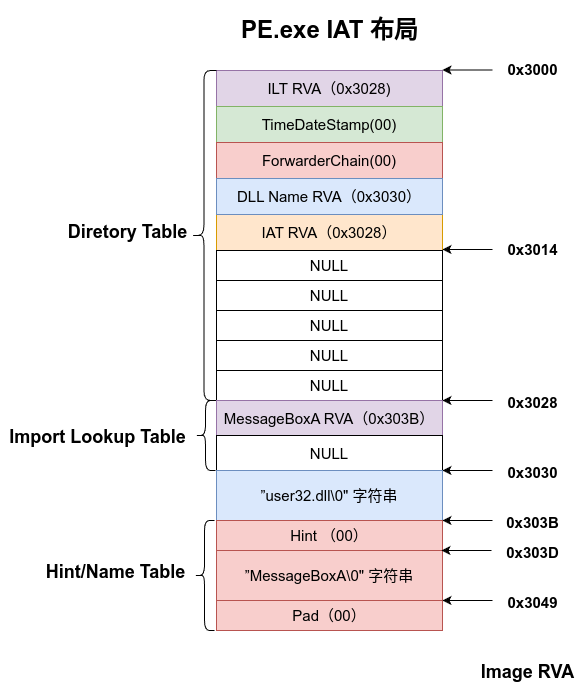

The diagram above was exported from draw.io. Its source (the exported page's mxGraphModel, read from the mxfile embedded in the PNG):
<mxGraphModel dx="1380" dy="759" grid="1" gridSize="10" guides="1" tooltips="1" connect="1" arrows="1" fold="1" page="1" pageScale="1" pageWidth="1169" pageHeight="827" math="0" shadow="0">
  <root>
    <mxCell id="0" />
    <mxCell id="1" parent="0" />
    <mxCell id="FUy3mikt7hmBuIuPNuIM-1" value="&lt;font style=&quot;font-size: 18px;&quot;&gt;Diretory Table&lt;/font&gt;" style="text;strokeColor=none;fillColor=none;html=1;fontSize=24;fontStyle=1;verticalAlign=middle;align=center;" vertex="1" parent="1">
      <mxGeometry x="210" y="280" width="130" height="40" as="geometry" />
    </mxCell>
    <mxCell id="FUy3mikt7hmBuIuPNuIM-12" value="PE.exe IAT 布局" style="text;strokeColor=none;fillColor=none;html=1;fontSize=24;fontStyle=1;verticalAlign=middle;align=center;" vertex="1" parent="1">
      <mxGeometry x="327" y="70" width="300" height="60" as="geometry" />
    </mxCell>
    <mxCell id="FUy3mikt7hmBuIuPNuIM-13" value="" style="group" vertex="1" connectable="0" parent="1">
      <mxGeometry x="364" y="140" width="226" height="180" as="geometry" />
    </mxCell>
    <mxCell id="FUy3mikt7hmBuIuPNuIM-7" value="&lt;font style=&quot;font-size: 15px;&quot;&gt;IAT RVA（0x3028）&lt;/font&gt;" style="rounded=0;whiteSpace=wrap;html=1;fillColor=#ffe6cc;strokeColor=#d79b00;" vertex="1" parent="FUy3mikt7hmBuIuPNuIM-13">
      <mxGeometry y="144" width="226" height="36" as="geometry" />
    </mxCell>
    <mxCell id="FUy3mikt7hmBuIuPNuIM-3" value="&lt;font style=&quot;font-size: 15px;&quot;&gt;ILT RVA（0x3028)&lt;/font&gt;" style="rounded=0;whiteSpace=wrap;html=1;fillColor=#e1d5e7;strokeColor=#9673a6;" vertex="1" parent="FUy3mikt7hmBuIuPNuIM-13">
      <mxGeometry width="226" height="36" as="geometry" />
    </mxCell>
    <mxCell id="FUy3mikt7hmBuIuPNuIM-4" value="&lt;font style=&quot;font-size: 15px;&quot;&gt;TimeDateStamp(00)&lt;/font&gt;" style="rounded=0;whiteSpace=wrap;html=1;fillColor=#d5e8d4;strokeColor=#82b366;" vertex="1" parent="FUy3mikt7hmBuIuPNuIM-13">
      <mxGeometry y="36" width="226" height="36" as="geometry" />
    </mxCell>
    <mxCell id="FUy3mikt7hmBuIuPNuIM-5" value="&lt;font style=&quot;font-size: 15px;&quot;&gt;ForwarderChain(00)&lt;/font&gt;" style="rounded=0;whiteSpace=wrap;html=1;fillColor=#f8cecc;strokeColor=#b85450;" vertex="1" parent="FUy3mikt7hmBuIuPNuIM-13">
      <mxGeometry y="72" width="226" height="36" as="geometry" />
    </mxCell>
    <mxCell id="FUy3mikt7hmBuIuPNuIM-6" value="&lt;font style=&quot;font-size: 15px;&quot;&gt;DLL Name RVA（0x3030）&lt;/font&gt;" style="rounded=0;whiteSpace=wrap;html=1;fillColor=#dae8fc;strokeColor=#6c8ebf;" vertex="1" parent="FUy3mikt7hmBuIuPNuIM-13">
      <mxGeometry y="108" width="226" height="36" as="geometry" />
    </mxCell>
    <mxCell id="FUy3mikt7hmBuIuPNuIM-14" value="" style="group" vertex="1" connectable="0" parent="1">
      <mxGeometry x="364" y="320" width="226" height="150" as="geometry" />
    </mxCell>
    <mxCell id="FUy3mikt7hmBuIuPNuIM-22" value="" style="shape=curlyBracket;whiteSpace=wrap;html=1;rounded=1;labelPosition=left;verticalLabelPosition=middle;align=right;verticalAlign=middle;" vertex="1" parent="FUy3mikt7hmBuIuPNuIM-14">
      <mxGeometry x="-25.11111111111111" y="-180" width="25.11111111111111" height="330" as="geometry" />
    </mxCell>
    <mxCell id="FUy3mikt7hmBuIuPNuIM-40" value="" style="group" vertex="1" connectable="0" parent="FUy3mikt7hmBuIuPNuIM-14">
      <mxGeometry width="226" height="150" as="geometry" />
    </mxCell>
    <mxCell id="FUy3mikt7hmBuIuPNuIM-15" value="&lt;div&gt;&lt;font style=&quot;font-size: 15px;&quot;&gt;NULL&lt;/font&gt;&lt;/div&gt;" style="rounded=0;whiteSpace=wrap;html=1;" vertex="1" parent="FUy3mikt7hmBuIuPNuIM-40">
      <mxGeometry y="120" width="226" height="30" as="geometry" />
    </mxCell>
    <mxCell id="FUy3mikt7hmBuIuPNuIM-16" value="&lt;div&gt;&lt;font style=&quot;font-size: 15px;&quot;&gt;NULL&lt;/font&gt;&lt;/div&gt;" style="rounded=0;whiteSpace=wrap;html=1;" vertex="1" parent="FUy3mikt7hmBuIuPNuIM-40">
      <mxGeometry width="226" height="30" as="geometry" />
    </mxCell>
    <mxCell id="FUy3mikt7hmBuIuPNuIM-17" value="&lt;div&gt;&lt;font style=&quot;font-size: 15px;&quot;&gt;NULL&lt;/font&gt;&lt;/div&gt;" style="rounded=0;whiteSpace=wrap;html=1;" vertex="1" parent="FUy3mikt7hmBuIuPNuIM-40">
      <mxGeometry y="30" width="226" height="30" as="geometry" />
    </mxCell>
    <mxCell id="FUy3mikt7hmBuIuPNuIM-18" value="&lt;div&gt;&lt;font style=&quot;font-size: 15px;&quot;&gt;NULL&lt;/font&gt;&lt;/div&gt;" style="rounded=0;whiteSpace=wrap;html=1;" vertex="1" parent="FUy3mikt7hmBuIuPNuIM-40">
      <mxGeometry y="60" width="226" height="30" as="geometry" />
    </mxCell>
    <mxCell id="FUy3mikt7hmBuIuPNuIM-19" value="&lt;div&gt;&lt;font style=&quot;font-size: 15px;&quot;&gt;NULL&lt;/font&gt;&lt;/div&gt;" style="rounded=0;whiteSpace=wrap;html=1;" vertex="1" parent="FUy3mikt7hmBuIuPNuIM-40">
      <mxGeometry y="90" width="226" height="30" as="geometry" />
    </mxCell>
    <mxCell id="FUy3mikt7hmBuIuPNuIM-24" value="&lt;font style=&quot;font-size: 15px;&quot;&gt;0x3000&lt;/font&gt;" style="text;strokeColor=none;fillColor=none;html=1;fontSize=24;fontStyle=1;verticalAlign=middle;align=center;" vertex="1" parent="1">
      <mxGeometry x="630" y="117" width="100" height="40" as="geometry" />
    </mxCell>
    <mxCell id="FUy3mikt7hmBuIuPNuIM-30" value="&lt;h4&gt;&lt;span style=&quot;text-wrap: wrap;&quot;&gt;&lt;font style=&quot;font-size: 18px;&quot;&gt;Import Lookup Table&lt;/font&gt;&lt;/span&gt;&lt;/h4&gt;" style="text;strokeColor=none;fillColor=none;html=1;fontSize=24;fontStyle=1;verticalAlign=middle;align=center;whiteSpace=wrap;" vertex="1" parent="1">
      <mxGeometry x="148" y="480" width="195" height="50" as="geometry" />
    </mxCell>
    <mxCell id="FUy3mikt7hmBuIuPNuIM-32" value="" style="endArrow=classic;html=1;rounded=0;" edge="1" parent="1">
      <mxGeometry width="50" height="50" relative="1" as="geometry">
        <mxPoint x="640" y="139.5" as="sourcePoint" />
        <mxPoint x="590" y="139.5" as="targetPoint" />
      </mxGeometry>
    </mxCell>
    <mxCell id="FUy3mikt7hmBuIuPNuIM-33" value="&lt;font style=&quot;font-size: 15px;&quot;&gt;0x3028&lt;/font&gt;" style="text;strokeColor=none;fillColor=none;html=1;fontSize=24;fontStyle=1;verticalAlign=middle;align=center;" vertex="1" parent="1">
      <mxGeometry x="630" y="450" width="100" height="40" as="geometry" />
    </mxCell>
    <mxCell id="FUy3mikt7hmBuIuPNuIM-36" value="&lt;font style=&quot;font-size: 15px;&quot;&gt;0x3030&lt;/font&gt;" style="text;strokeColor=none;fillColor=none;html=1;fontSize=24;fontStyle=1;verticalAlign=middle;align=center;" vertex="1" parent="1">
      <mxGeometry x="630" y="520" width="100" height="40" as="geometry" />
    </mxCell>
    <mxCell id="FUy3mikt7hmBuIuPNuIM-37" value="" style="endArrow=classic;html=1;rounded=0;" edge="1" parent="1">
      <mxGeometry width="50" height="50" relative="1" as="geometry">
        <mxPoint x="640" y="319" as="sourcePoint" />
        <mxPoint x="590" y="319" as="targetPoint" />
      </mxGeometry>
    </mxCell>
    <mxCell id="FUy3mikt7hmBuIuPNuIM-25" value="&lt;font style=&quot;font-size: 15px;&quot;&gt;0x3014&lt;/font&gt;" style="text;strokeColor=none;fillColor=none;html=1;fontSize=24;fontStyle=1;verticalAlign=middle;align=center;" vertex="1" parent="1">
      <mxGeometry x="630" y="297" width="100" height="40" as="geometry" />
    </mxCell>
    <mxCell id="FUy3mikt7hmBuIuPNuIM-41" value="" style="group" vertex="1" connectable="0" parent="1">
      <mxGeometry x="364" y="470" width="226" height="70" as="geometry" />
    </mxCell>
    <mxCell id="FUy3mikt7hmBuIuPNuIM-28" value="&lt;font style=&quot;font-size: 15px;&quot;&gt;MessageBoxA RVA（0x303B）&lt;/font&gt;" style="rounded=0;whiteSpace=wrap;html=1;fillColor=#e1d5e7;strokeColor=#9673a6;" vertex="1" parent="FUy3mikt7hmBuIuPNuIM-41">
      <mxGeometry width="226" height="35" as="geometry" />
    </mxCell>
    <mxCell id="FUy3mikt7hmBuIuPNuIM-31" value="&lt;font style=&quot;font-size: 15px;&quot;&gt;NULL&lt;/font&gt;" style="rounded=0;whiteSpace=wrap;html=1;" vertex="1" parent="FUy3mikt7hmBuIuPNuIM-41">
      <mxGeometry y="35" width="226" height="35" as="geometry" />
    </mxCell>
    <mxCell id="FUy3mikt7hmBuIuPNuIM-43" value="" style="endArrow=classic;html=1;rounded=0;" edge="1" parent="1">
      <mxGeometry width="50" height="50" relative="1" as="geometry">
        <mxPoint x="640" y="470" as="sourcePoint" />
        <mxPoint x="590" y="470" as="targetPoint" />
      </mxGeometry>
    </mxCell>
    <mxCell id="FUy3mikt7hmBuIuPNuIM-44" value="" style="endArrow=classic;html=1;rounded=0;" edge="1" parent="1">
      <mxGeometry width="50" height="50" relative="1" as="geometry">
        <mxPoint x="640" y="540" as="sourcePoint" />
        <mxPoint x="590" y="540" as="targetPoint" />
      </mxGeometry>
    </mxCell>
    <mxCell id="FUy3mikt7hmBuIuPNuIM-45" value="" style="shape=curlyBracket;whiteSpace=wrap;html=1;rounded=1;labelPosition=left;verticalLabelPosition=middle;align=right;verticalAlign=middle;" vertex="1" parent="1">
      <mxGeometry x="343" y="470" width="20" height="70" as="geometry" />
    </mxCell>
    <mxCell id="FUy3mikt7hmBuIuPNuIM-46" value="&lt;span style=&quot;font-size: 15px;&quot;&gt;”user32.dll\0&quot; 字符串&lt;/span&gt;" style="rounded=0;whiteSpace=wrap;html=1;fillColor=#dae8fc;strokeColor=#6c8ebf;" vertex="1" parent="1">
      <mxGeometry x="364" y="540" width="226" height="50" as="geometry" />
    </mxCell>
    <mxCell id="FUy3mikt7hmBuIuPNuIM-47" value="&lt;span style=&quot;font-size: 15px;&quot;&gt;”MessageBoxA\0&quot; 字符串&lt;/span&gt;" style="rounded=0;whiteSpace=wrap;html=1;fillColor=#f8cecc;strokeColor=#b85450;" vertex="1" parent="1">
      <mxGeometry x="364" y="620" width="226" height="50" as="geometry" />
    </mxCell>
    <mxCell id="FUy3mikt7hmBuIuPNuIM-48" value="&lt;font style=&quot;font-size: 15px;&quot;&gt;Hint （00）&lt;/font&gt;" style="rounded=0;whiteSpace=wrap;html=1;fillColor=#f8cecc;strokeColor=#b85450;" vertex="1" parent="1">
      <mxGeometry x="364" y="590" width="226" height="30" as="geometry" />
    </mxCell>
    <mxCell id="FUy3mikt7hmBuIuPNuIM-49" value="&lt;font style=&quot;font-size: 15px;&quot;&gt;Pad（00）&lt;/font&gt;" style="rounded=0;whiteSpace=wrap;html=1;fillColor=#f8cecc;strokeColor=#b85450;" vertex="1" parent="1">
      <mxGeometry x="364" y="670" width="226" height="30" as="geometry" />
    </mxCell>
    <mxCell id="FUy3mikt7hmBuIuPNuIM-50" value="" style="endArrow=classic;html=1;rounded=0;" edge="1" parent="1">
      <mxGeometry width="50" height="50" relative="1" as="geometry">
        <mxPoint x="640" y="590" as="sourcePoint" />
        <mxPoint x="590" y="590" as="targetPoint" />
      </mxGeometry>
    </mxCell>
    <mxCell id="FUy3mikt7hmBuIuPNuIM-51" value="" style="endArrow=classic;html=1;rounded=0;" edge="1" parent="1">
      <mxGeometry width="50" height="50" relative="1" as="geometry">
        <mxPoint x="639" y="620" as="sourcePoint" />
        <mxPoint x="589" y="620" as="targetPoint" />
      </mxGeometry>
    </mxCell>
    <mxCell id="FUy3mikt7hmBuIuPNuIM-52" value="&lt;font style=&quot;font-size: 15px;&quot;&gt;0x303B&lt;/font&gt;" style="text;strokeColor=none;fillColor=none;html=1;fontSize=24;fontStyle=1;verticalAlign=middle;align=center;" vertex="1" parent="1">
      <mxGeometry x="630" y="570" width="100" height="40" as="geometry" />
    </mxCell>
    <mxCell id="FUy3mikt7hmBuIuPNuIM-53" value="&lt;font style=&quot;font-size: 15px;&quot;&gt;0x303D&lt;/font&gt;" style="text;strokeColor=none;fillColor=none;html=1;fontSize=24;fontStyle=1;verticalAlign=middle;align=center;" vertex="1" parent="1">
      <mxGeometry x="630" y="600" width="100" height="40" as="geometry" />
    </mxCell>
    <mxCell id="FUy3mikt7hmBuIuPNuIM-54" value="&lt;font style=&quot;font-size: 15px;&quot;&gt;0x3049&lt;/font&gt;" style="text;strokeColor=none;fillColor=none;html=1;fontSize=24;fontStyle=1;verticalAlign=middle;align=center;" vertex="1" parent="1">
      <mxGeometry x="630" y="650" width="100" height="40" as="geometry" />
    </mxCell>
    <mxCell id="FUy3mikt7hmBuIuPNuIM-55" value="" style="endArrow=classic;html=1;rounded=0;" edge="1" parent="1">
      <mxGeometry width="50" height="50" relative="1" as="geometry">
        <mxPoint x="640" y="670" as="sourcePoint" />
        <mxPoint x="590" y="670" as="targetPoint" />
      </mxGeometry>
    </mxCell>
    <mxCell id="FUy3mikt7hmBuIuPNuIM-56" value="" style="shape=curlyBracket;whiteSpace=wrap;html=1;rounded=1;labelPosition=left;verticalLabelPosition=middle;align=right;verticalAlign=middle;" vertex="1" parent="1">
      <mxGeometry x="342" y="590" width="20" height="110" as="geometry" />
    </mxCell>
    <mxCell id="FUy3mikt7hmBuIuPNuIM-57" value="&lt;font style=&quot;font-size: 18px;&quot;&gt;Hint/Name Table&lt;/font&gt;" style="text;strokeColor=none;fillColor=none;html=1;fontSize=24;fontStyle=1;verticalAlign=middle;align=center;" vertex="1" parent="1">
      <mxGeometry x="183" y="620" width="160" height="40" as="geometry" />
    </mxCell>
    <mxCell id="FUy3mikt7hmBuIuPNuIM-60" value="&lt;font style=&quot;font-size: 18px;&quot;&gt;Image RVA&lt;/font&gt;" style="text;strokeColor=none;fillColor=none;html=1;fontSize=24;fontStyle=1;verticalAlign=middle;align=center;" vertex="1" parent="1">
      <mxGeometry x="620" y="710" width="110" height="60" as="geometry" />
    </mxCell>
  </root>
</mxGraphModel>